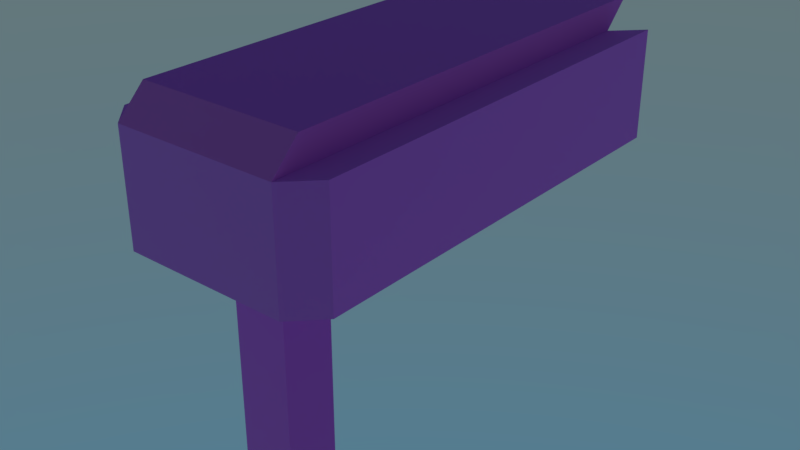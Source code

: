 # Source: Pistol.blend  (saved by Blender 2.77.0; exported with 4.5.12 LTS)
import bpy
from mathutils import Matrix  # noqa: F401  (used for matrix-valued properties, if any)

bpy.ops.wm.read_factory_settings(use_empty=True)
scene = bpy.context.scene
scene.name = 'Scene'

# ---- collections
col_collection_1 = bpy.data.collections.new('Collection 1'); scene.collection.children.link(col_collection_1)

# ---- images (referenced by path relative to the original .blend; pixels are not part of the script)
import os
ASSET_DIR = os.environ.get("B2B_ASSET_DIR", "")  # directory of the original .blend (textures are referenced by path, not embedded)
HERE = os.path.dirname(os.path.abspath(__file__))  # packed textures are extracted next to this script under _unpacked/

def load_image(name, relpath, width, height, colorspace="sRGB"):
    """Load a texture the original file referenced (path relative to the .blend, or extracted next to this script)."""
    p = next((c for c in (os.path.join(HERE, relpath), os.path.join(ASSET_DIR, relpath)) if relpath and os.path.exists(c)), "")
    if p:
        img = bpy.data.images.load(p, check_existing=True)
        img.name = name
    else:  # same state as the original file: an image datablock whose file is absent (Cycles renders it pink)
        img = bpy.data.images.new(name, width, height)
        img.source = "FILE"
        img.filepath = "//" + (relpath or name)
    img.colorspace_settings.name = colorspace
    return img
img_metalbase0121_9_s_spec_png = load_image('metalbase0121_9_s_spec.png', 'metalbase0121_9_s_spec.png', 1024, 1024, 'sRGB')
img_metalpainted0048_1_s_jpg = load_image('MetalPainted0048_1_S.jpg', 'MetalPainted0048_1_S.jpg', 1024, 1024, 'sRGB')
img_metalbase0121_9_s_jpg = load_image('metalbase0121_9_s.jpg', 'metalbase0121_9_s.jpg', 1024, 1024, 'sRGB')
img_metalbase0121_9_s_nrm_png = load_image('metalbase0121_9_s_nrm.png', 'metalbase0121_9_s_nrm.png', 1024, 1024, 'Non-Color')
img_metalpainted0048_displacement_jpg = load_image('MetalPainted0048 displacement.jpg', 'MetalPainted0048 displacement.jpg', 1024, 1024, 'sRGB')

# ---- materials (node trees are filled in below, after node groups)
mat_material_001 = bpy.data.materials.new('Material.001')
mat_material_001.alpha_threshold = 0.0
mat_material_001.roughness = 0.5

# ---- material node trees
mat_material_001.use_nodes = True; mat_material_001.node_tree.nodes.clear()
_N = mat_material_001.node_tree.nodes; _L = mat_material_001.node_tree.links
n0 = _N.new('ShaderNodeBsdfDiffuse'); n0.name = 'Diffuse BSDF'; n0.location = (-202, 375)
n1 = _N.new('ShaderNodeBsdfAnisotropic'); n1.name = 'Glossy BSDF'; n1.location = (-200, 215)
n1.distribution = 'GGX'
n1.inputs[1].default_value = 1.0
n2 = _N.new('ShaderNodeMixShader'); n2.name = 'Mix Shader'; n2.location = (71, 244)
n3 = _N.new('ShaderNodeValToRGB'); n3.name = 'ColorRamp'; n3.location = (-350, 689)
while len(n3.color_ramp.elements) > 1: n3.color_ramp.elements.remove(n3.color_ramp.elements[-1])
n3.color_ramp.elements[0].position = 0.0; n3.color_ramp.elements[0].color = (1.0, 1.0, 1.0, 1.0)
_e = n3.color_ramp.elements.new(0.5227); _e.color = (0.0, 0.0, 0.0, 1.0)
n4 = _N.new('ShaderNodeNormalMap'); n4.name = 'Normal Map'; n4.location = (-504, 263)
n4.inputs[0].default_value = 0.2
n5 = _N.new('ShaderNodeTexImage'); n5.name = 'Image Texture.002'; n5.location = (-562, 718)
n5.width = 140
n5.image = img_metalbase0121_9_s_spec_png
n6 = _N.new('ShaderNodeTexImage'); n6.name = 'Image Texture'; n6.location = (-1044, 366)
n6.width = 140
n6.image = img_metalpainted0048_1_s_jpg
n7 = _N.new('ShaderNodeTexImage'); n7.name = 'Image Texture.001'; n7.location = (-1060, 699)
n7.width = 140
n7.image = img_metalbase0121_9_s_jpg
n8 = _N.new('ShaderNodeMix'); n8.name = 'Mix'; n8.location = (-645, 405)
n8.data_type = 'RGBA'
n9 = _N.new('ShaderNodeAttribute'); n9.name = 'Attribute'; n9.location = (-850, 732)
n9.attribute_name = 'col'
n10 = _N.new('ShaderNodeTexImage'); n10.name = 'Image Texture.003'; n10.location = (-829, 166)
n10.width = 140
n10.image = img_metalbase0121_9_s_nrm_png
n11 = _N.new('ShaderNodeTexImage'); n11.name = 'Image Texture.004'; n11.location = (-262, -47)
n11.width = 140
n11.image = img_metalpainted0048_displacement_jpg
n12 = _N.new('ShaderNodeMath'); n12.name = 'Math'; n12.location = (89, 42)
n12.operation = 'MULTIPLY'
n13 = _N.new('ShaderNodeOutputMaterial'); n13.name = 'Material Output'; n13.location = (300, 300)
n14 = _N.new('ShaderNodeDisplacement'); n14.name = 'Displacement'; n14.location = (0, 0)
n14.inputs[1].default_value = 0.0
n14.inputs[2].default_value = 0.1
_L.new(n0.outputs[0], n2.inputs[1])
_L.new(n2.outputs[0], n13.inputs[0])
_L.new(n1.outputs[0], n2.inputs[2])
_L.new(n3.outputs[0], n2.inputs[0])
_L.new(n4.outputs[0], n1.inputs[4])
_L.new(n4.outputs[0], n0.inputs[2])
_L.new(n5.outputs[0], n3.inputs[0])
_L.new(n7.outputs[0], n8.inputs[6])
_L.new(n6.outputs[0], n8.inputs[7])
_L.new(n8.outputs[2], n0.inputs[0])
_L.new(n9.outputs[0], n8.inputs[0])
_L.new(n10.outputs[0], n4.inputs[1])
_L.new(n11.outputs[0], n12.inputs[1])
_L.new(n12.outputs[0], n14.inputs[0])
_L.new(n14.outputs[0], n13.inputs[2])
n13.is_active_output = True

# ---- world
world_world = bpy.data.worlds.new('World'); scene.world = world_world
world_world.use_nodes = True; world_world.node_tree.nodes.clear()
_N = world_world.node_tree.nodes; _L = world_world.node_tree.links
n0 = _N.new('ShaderNodeOutputWorld'); n0.name = 'World Output'; n0.location = (300, 300)
n1 = _N.new('ShaderNodeBackground'); n1.name = 'Background'; n1.location = (10, 300)
n2 = _N.new('ShaderNodeTexSky'); n2.name = 'Sky Texture'; n2.location = (-190, 300)
n2.sky_type = 'HOSEK_WILKIE'
n2.sun_elevation = 1.571
_L.new(n1.outputs[0], n0.inputs[0])
_L.new(n2.outputs[0], n1.inputs[0])
n0.is_active_output = True
world_world.color = (0.05088, 0.05088, 0.05088)
world_world.use_sun_shadow = False
world_world.sun_shadow_jitter_overblur = 0.0
world_world.cycles.sampling_method = 'MANUAL'

# ---- meshes
me_cube_001 = bpy.data.meshes.new('Cube.001')
me_cube_001.from_pydata([(-1.0, -1.0, -1.0), (-1.0, -1.0, 1.0), (-1.0, 1.0, -1.0), (-1.0, 1.0, 1.0), (1.0, -1.0, -1.0), (1.0, -1.0, 1.0), (1.0, 1.0, -1.0), (1.0, 1.0, 1.0), (-1.0, -0.875, 1.5), (-1.0, 1.125, 1.5), (1.0, -0.875, 1.5), (1.0, 1.125, 1.5), (-1.333, -0.875, -1.0), (-1.333, -0.875, 1.0), (-1.333, 1.125, 1.0), (-1.333, 1.125, -1.0), (1.333, 1.125, 1.0), (1.333, 1.125, -1.0), (1.333, -0.875, 1.0), (1.333, -0.875, -1.0)], [], [(3, 2, 15, 14), (3, 7, 6, 2), (4, 6, 17, 19), (5, 1, 0, 4), (0, 2, 6, 4), (7, 3, 9, 11), (10, 11, 9, 8), (5, 7, 11, 10), (3, 1, 8, 9), (1, 5, 10, 8), (13, 14, 15, 12), (0, 1, 13, 12), (2, 0, 12, 15), (1, 3, 14, 13), (16, 18, 19, 17), (7, 5, 18, 16), (6, 7, 16, 17), (5, 4, 19, 18)])
_uv = me_cube_001.uv_layers.new(name='UVMap')
_uv.uv.foreach_set('vector', [0.466, 0.35, 0.7751, 0.35, 0.7739, 0.4, 0.4648, 0.4, 0.466, 0.35, 0.466, 0.05, 0.7751, 0.05, 0.7751, 0.35, 0.329, 0.45, 0.01935, 0.45, 0.0, 0.4, 0.3097, 0.4, 0.07848, 0.35, 0.07848, 0.05, 0.3875, 0.05, 0.3875, 0.35, 0.329, 0.75, 0.01935, 0.75, 0.01935, 0.45, 0.329, 0.45, 0.466, 0.05, 0.466, 0.35, 0.3875, 0.35, 0.3875, 0.05, 0.6387, 0.7, 0.6387, 1.0, 0.329, 1.0, 0.329, 0.7, 0.9299, 0.0, 0.9299, 0.3, 0.8525, 0.3187, 0.8525, 0.01875, 0.8525, 0.01875, 0.8525, 0.3187, 0.7751, 0.3, 0.7751, 0.0, 0.07848, 0.05, 0.07848, 0.35, 3.692e-08, 0.35, 0.0, 0.05, 0.6387, 0.7, 0.6387, 0.4, 0.9484, 0.4, 0.9484, 0.7, 0.3875, 0.05, 0.07848, 0.05, 0.07727, 3.576e-08, 0.3863, 0.0, 0.01935, 0.75, 0.329, 0.75, 0.3097, 0.8, 3.692e-08, 0.8, 0.9484, 0.7187, 0.9484, 0.4188, 1.0, 0.4, 1.0, 0.7, 0.329, 0.7, 0.329, 0.4, 0.6387, 0.4, 0.6387, 0.7, 0.9815, 0.01875, 0.9815, 0.3187, 0.9299, 0.3, 0.9299, 0.0, 0.7751, 0.05, 0.466, 0.05, 0.4648, 7.153e-08, 0.7739, 0.0, 0.07848, 0.35, 0.3875, 0.35, 0.3863, 0.4, 0.07727, 0.4])
_ca = me_cube_001.color_attributes.new('Col', 'BYTE_COLOR', 'CORNER')
_ca.data.foreach_set('color', [0.0, 0.0, 0.0, 1.0, 0.002428, 0.002428, 0.002428, 1.0, 1.0, 1.0, 1.0, 1.0, 0.491, 0.491, 0.491, 1.0, 0.0, 0.0, 0.0, 1.0, 0.0, 0.0, 0.0, 1.0, 0.002428, 0.002428, 0.002428, 1.0, 0.002428, 0.002428, 0.002428, 1.0, 0.0356, 0.0356, 0.0356, 1.0, 0.002428, 0.002428, 0.002428, 1.0, 1.0, 1.0, 1.0, 1.0, 0.9047, 0.9047, 0.9047, 1.0, 0.004025, 0.004025, 0.004025, 1.0, 0.004025, 0.004025, 0.004025, 1.0, 0.0356, 0.0356, 0.0356, 1.0, 0.0356, 0.0356, 0.0356, 1.0, 0.0356, 0.0356, 0.0356, 1.0, 0.002428, 0.002428, 0.002428, 1.0, 0.002428, 0.002428, 0.002428, 1.0, 0.0356, 0.0356, 0.0356, 1.0, 0.0, 0.0, 0.0, 1.0, 0.0, 0.0, 0.0, 1.0, 0.4564, 0.4564, 0.4564, 1.0, 0.4564, 0.4564, 0.4564, 1.0, 0.6445, 0.6445, 0.6445, 1.0, 0.4564, 0.4564, 0.4564, 1.0, 0.4564, 0.4564, 0.4564, 1.0, 0.6445, 0.6445, 0.6445, 1.0, 0.004025, 0.004025, 0.004025, 1.0, 0.0, 0.0, 0.0, 1.0, 0.4564, 0.4564, 0.4564, 1.0, 0.6445, 0.6445, 0.6445, 1.0, 0.0, 0.0, 0.0, 1.0, 0.004025, 0.004025, 0.004025, 1.0, 0.6445, 0.6445, 0.6445, 1.0, 0.4564, 0.4564, 0.4564, 1.0, 0.004025, 0.004025, 0.004025, 1.0, 0.004025, 0.004025, 0.004025, 1.0, 0.6445, 0.6445, 0.6445, 1.0, 0.6445, 0.6445, 0.6445, 1.0, 0.5776, 0.5776, 0.5776, 1.0, 0.491, 0.491, 0.491, 1.0, 1.0, 1.0, 1.0, 1.0, 0.9047, 0.9047, 0.9047, 1.0, 0.0356, 0.0356, 0.0356, 1.0, 0.004025, 0.004025, 0.004025, 1.0, 0.5776, 0.5776, 0.5776, 1.0, 0.9047, 0.9047, 0.9047, 1.0, 0.002428, 0.002428, 0.002428, 1.0, 0.0356, 0.0356, 0.0356, 1.0, 0.9047, 0.9047, 0.9047, 1.0, 1.0, 1.0, 1.0, 1.0, 0.004025, 0.004025, 0.004025, 1.0, 0.0, 0.0, 0.0, 1.0, 0.491, 0.491, 0.491, 1.0, 0.5776, 0.5776, 0.5776, 1.0, 0.491, 0.491, 0.491, 1.0, 0.5776, 0.5776, 0.5776, 1.0, 0.9047, 0.9047, 0.9047, 1.0, 1.0, 1.0, 1.0, 1.0, 0.0, 0.0, 0.0, 1.0, 0.004025, 0.004025, 0.004025, 1.0, 0.5776, 0.5776, 0.5776, 1.0, 0.491, 0.491, 0.491, 1.0, 0.002428, 0.002428, 0.002428, 1.0, 0.0, 0.0, 0.0, 1.0, 0.491, 0.491, 0.491, 1.0, 1.0, 1.0, 1.0, 1.0, 0.004025, 0.004025, 0.004025, 1.0, 0.0356, 0.0356, 0.0356, 1.0, 0.9047, 0.9047, 0.9047, 1.0, 0.5776, 0.5776, 0.5776, 1.0])
me_cube_001.materials.append(mat_material_001)
me_cube_001.use_remesh_preserve_volume = False
me_cube_001.use_remesh_preserve_attributes = False
me_cube_001.use_mirror_vertex_groups = False
me_cube_001.update()
me_cube = bpy.data.meshes.new('Cube')
me_cube.from_pydata([(1.0, 1.0, -1.0), (1.0, -1.0, -1.0), (-1.0, -1.0, -1.0), (-1.0, 1.0, -1.0), (1.0, 1.0, 1.0), (1.0, -1.0, 1.0), (-1.0, -1.0, 1.0), (-1.0, 1.0, 1.0), (0.3333, 1.0, -1.0), (-0.3333, 1.0, -1.0), (1.0, 1.0, -0.3333), (1.0, 1.0, 0.3333), (-1.0, 1.0, -0.3333), (-1.0, 1.0, 0.3333), (0.3333, 1.0, 1.0), (-0.3333, 1.0, 1.0), (0.3333, 1.0, 0.3333), (-0.3333, 1.0, 0.3333), (0.3333, 1.0, -0.3333), (-0.3333, 1.0, -0.3333), (0.3333, 4.0, 1.0), (-0.3333, 4.0, 1.0), (0.3333, 4.0, 0.3333), (-0.3333, 4.0, 0.3333), (0.3333, 1.0, 0.5556), (0.3333, 1.0, 0.7778), (0.3333, 4.0, 0.5556), (0.3333, 4.0, 0.7778), (0.3333, 2.0, 1.0), (0.3333, 3.0, 1.0), (0.3333, 2.0, 0.3333), (0.3333, 3.0, 0.3333), (0.3333, 2.0, 0.7778), (0.3333, 3.0, 0.7778), (0.3333, 2.0, 0.5556), (0.3333, 3.0, 0.5556), (-0.3333, 1.0, 0.5556), (-0.3333, 1.0, 0.7778), (-0.3333, 4.0, 0.5556), (-0.3333, 4.0, 0.7778), (-0.3333, 2.0, 1.0), (-0.3333, 3.0, 1.0), (-0.3333, 3.0, 0.3333), (-0.3333, 2.0, 0.3333), (-0.3333, 2.0, 0.5556), (-0.3333, 3.0, 0.5556), (-0.3333, 2.0, 0.7778), (-0.3333, 3.0, 0.7778)], [], [(0, 1, 2, 3, 9, 8), (4, 14, 15, 7, 6, 5), (0, 10, 11, 4, 5, 1), (1, 5, 6, 2), (2, 6, 7, 13, 12, 3), (19, 9, 3, 12), (15, 37, 36, 17, 13, 7), (17, 19, 12, 13), (4, 11, 16, 24, 25, 14), (47, 41, 21, 39), (11, 10, 18, 16), (16, 18, 19, 17), (10, 0, 8, 18), (18, 8, 9, 19), (20, 27, 26, 22, 23, 38, 39, 21), (15, 14, 28, 29, 20, 21, 41, 40), (35, 31, 22, 26), (16, 17, 43, 42, 23, 22, 31, 30), (29, 33, 27, 20), (33, 35, 26, 27), (14, 25, 32, 28), (28, 32, 33, 29), (25, 24, 34, 32), (24, 16, 30, 34), (34, 30, 31, 35), (42, 45, 38, 23), (45, 47, 39, 38), (17, 36, 44, 43), (43, 44, 45, 42), (36, 37, 46, 44), (37, 15, 40, 46), (46, 40, 41, 47), (35, 45, 44, 34), (33, 32, 46, 47), (35, 33, 47, 45), (34, 44, 46, 32)])
_uv = me_cube.uv_layers.new(name='UVMap')
_uv.uv.foreach_set('vector', [0.6, 0.2857, 0.9, 0.2857, 0.9, 0.5714, 0.6, 0.5714, 0.6, 0.4762, 0.6, 0.381, 0.0, 0.4286, 0.1, 0.4286, 0.2, 0.4286, 0.3, 0.4286, 0.3, 0.7143, 8.047e-08, 0.7143, 0.6, 0.5714, 0.5, 0.5714, 0.4, 0.5714, 0.3, 0.5714, 0.3, 0.2857, 0.6, 0.2857, 0.6, 0.8571, 0.3, 0.8571, 0.3, 0.5714, 0.6, 0.5714, 0.6, 0.2857, 0.3, 0.2857, 0.3, 7.663e-08, 0.4, 5.96e-08, 0.5, 3.406e-08, 0.6, 0.0, 0.8, 0.09524, 0.8, 1.703e-08, 0.9, 0.0, 0.9, 0.09524, 0.8, 0.2857, 0.8, 0.254, 0.8, 0.2222, 0.8, 0.1905, 0.9, 0.1905, 0.9, 0.2857, 0.8, 0.1905, 0.8, 0.09524, 0.9, 0.09524, 0.9, 0.1905, 0.6, 0.2857, 0.6, 0.1905, 0.7, 0.1905, 0.7, 0.2222, 0.7, 0.254, 0.7, 0.2857, 0.6667, 0.8571, 0.7, 0.8571, 0.7, 1.0, 0.6667, 1.0, 0.6, 0.1905, 0.6, 0.09524, 0.7, 0.09524, 0.7, 0.1905, 0.7, 0.1905, 0.7, 0.09524, 0.8, 0.09524, 0.8, 0.1905, 0.6, 0.09524, 0.6, 3.406e-08, 0.7, 1.703e-08, 0.7, 0.09524, 0.7, 0.09524, 0.7, 1.703e-08, 0.8, 1.703e-08, 0.8, 0.09524, 0.2, 0.7143, 0.2, 0.746, 0.2, 0.7778, 0.2, 0.8095, 0.1, 0.8095, 0.1, 0.7778, 0.1, 0.746, 0.1, 0.7143, 0.2, 0.4286, 0.1, 0.4286, 0.1, 0.2857, 0.1, 0.1429, 0.1, 0.0, 0.2, 3.406e-08, 0.2, 0.1429, 0.2, 0.2857, 0.9667, 0.7143, 1.0, 0.7143, 1.0, 0.8571, 0.9667, 0.8571, 0.9, 2.554e-08, 1.0, 0.0, 1.0, 0.1429, 1.0, 0.2857, 1.0, 0.4286, 0.9, 0.4286, 0.9, 0.2857, 0.9, 0.1429, 0.9, 0.7143, 0.9333, 0.7143, 0.9333, 0.8571, 0.9, 0.8571, 0.9333, 0.7143, 0.9667, 0.7143, 0.9667, 0.8571, 0.9333, 0.8571, 0.9, 0.4286, 0.9333, 0.4286, 0.9333, 0.5714, 0.9, 0.5714, 0.9, 0.5714, 0.9333, 0.5714, 0.9333, 0.7143, 0.9, 0.7143, 0.9333, 0.4286, 0.9667, 0.4286, 0.9667, 0.5714, 0.9333, 0.5714, 0.9667, 0.4286, 1.0, 0.4286, 1.0, 0.5714, 0.9667, 0.5714, 0.9667, 0.5714, 1.0, 0.5714, 1.0, 0.7143, 0.9667, 0.7143, 0.6, 0.8571, 0.6333, 0.8571, 0.6333, 1.0, 0.6, 1.0, 0.6333, 0.8571, 0.6667, 0.8571, 0.6667, 1.0, 0.6333, 1.0, 0.6, 0.5714, 0.6333, 0.5714, 0.6333, 0.7143, 0.6, 0.7143, 0.6, 0.7143, 0.6333, 0.7143, 0.6333, 0.8571, 0.6, 0.8571, 0.6333, 0.5714, 0.6667, 0.5714, 0.6667, 0.7143, 0.6333, 0.7143, 0.6667, 0.5714, 0.7, 0.5714, 0.7, 0.7143, 0.6667, 0.7143, 0.6667, 0.7143, 0.7, 0.7143, 0.7, 0.8571, 0.6667, 0.8571, 0.8, 0.7143, 0.7, 0.7143, 0.7, 0.5714, 0.8, 0.5714, 0.1, 0.7143, 0.1, 0.8571, 0.0, 0.8571, 0.0, 0.7143, 0.8333, 0.6667, 0.8, 0.6667, 0.8, 0.5714, 0.8333, 0.5714, 0.8333, 0.6667, 0.8333, 0.7619, 0.8, 0.7619, 0.8, 0.6667])
_ca = me_cube.color_attributes.new('Col', 'BYTE_COLOR', 'CORNER')
_ca.data.foreach_set('color', [0.5089, 0.5089, 0.5089, 1.0, 1.0, 1.0, 1.0, 1.0, 1.0, 1.0, 1.0, 1.0, 0.5089, 0.5089, 0.5089, 1.0, 0.2462, 0.2462, 0.2462, 1.0, 0.2462, 0.2462, 0.2462, 1.0, 0.4621, 0.4621, 0.4621, 1.0, 0.1413, 0.1413, 0.1413, 1.0, 0.1413, 0.1413, 0.1413, 1.0, 0.4621, 0.4621, 0.4621, 1.0, 1.0, 1.0, 1.0, 1.0, 1.0, 1.0, 1.0, 1.0, 0.5089, 0.5089, 0.5089, 1.0, 0.2462, 0.2462, 0.2462, 1.0, 0.1878, 0.1878, 0.1878, 1.0, 0.4621, 0.4621, 0.4621, 1.0, 1.0, 1.0, 1.0, 1.0, 1.0, 1.0, 1.0, 1.0, 1.0, 1.0, 1.0, 1.0, 1.0, 1.0, 1.0, 1.0, 1.0, 1.0, 1.0, 1.0, 1.0, 1.0, 1.0, 1.0, 1.0, 1.0, 1.0, 1.0, 1.0, 1.0, 1.0, 1.0, 0.4621, 0.4621, 0.4621, 1.0, 0.1878, 0.1878, 0.1878, 1.0, 0.2462, 0.2462, 0.2462, 1.0, 0.5089, 0.5089, 0.5089, 1.0, 0.04667, 0.04667, 0.04667, 1.0, 0.2462, 0.2462, 0.2462, 1.0, 0.5089, 0.5089, 0.5089, 1.0, 0.2462, 0.2462, 0.2462, 1.0, 0.1413, 0.1413, 0.1413, 1.0, 0.01161, 0.01161, 0.01161, 1.0, 0.0, 0.0, 0.0, 1.0, 0.016, 0.016, 0.016, 1.0, 0.1878, 0.1878, 0.1878, 1.0, 0.4621, 0.4621, 0.4621, 1.0, 0.016, 0.016, 0.016, 1.0, 0.04667, 0.04667, 0.04667, 1.0, 0.2462, 0.2462, 0.2462, 1.0, 0.1878, 0.1878, 0.1878, 1.0, 0.4621, 0.4621, 0.4621, 1.0, 0.1878, 0.1878, 0.1878, 1.0, 0.016, 0.016, 0.016, 1.0, 0.0, 0.0, 0.0, 1.0, 0.01161, 0.01161, 0.01161, 1.0, 0.1413, 0.1413, 0.1413, 1.0, 0.1559, 0.1559, 0.1559, 1.0, 0.3095, 0.3095, 0.3095, 1.0, 0.5089, 0.5089, 0.5089, 1.0, 0.3095, 0.3095, 0.3095, 1.0, 0.1878, 0.1878, 0.1878, 1.0, 0.2462, 0.2462, 0.2462, 1.0, 0.04667, 0.04667, 0.04667, 1.0, 0.016, 0.016, 0.016, 1.0, 0.016, 0.016, 0.016, 1.0, 0.04667, 0.04667, 0.04667, 1.0, 0.04667, 0.04667, 0.04667, 1.0, 0.016, 0.016, 0.016, 1.0, 0.2462, 0.2462, 0.2462, 1.0, 0.5089, 0.5089, 0.5089, 1.0, 0.2462, 0.2462, 0.2462, 1.0, 0.04667, 0.04667, 0.04667, 1.0, 0.04667, 0.04667, 0.04667, 1.0, 0.2462, 0.2462, 0.2462, 1.0, 0.2462, 0.2462, 0.2462, 1.0, 0.04667, 0.04667, 0.04667, 1.0, 0.5089, 0.5089, 0.5089, 1.0, 0.3095, 0.3095, 0.3095, 1.0, 0.3095, 0.3095, 0.3095, 1.0, 0.5089, 0.5089, 0.5089, 1.0, 0.5089, 0.5089, 0.5089, 1.0, 0.3095, 0.3095, 0.3095, 1.0, 0.3095, 0.3095, 0.3095, 1.0, 0.5089, 0.5089, 0.5089, 1.0, 0.1413, 0.1413, 0.1413, 1.0, 0.1413, 0.1413, 0.1413, 1.0, 0.159, 0.159, 0.159, 1.0, 0.3095, 0.3095, 0.3095, 1.0, 0.5089, 0.5089, 0.5089, 1.0, 0.5089, 0.5089, 0.5089, 1.0, 0.3095, 0.3095, 0.3095, 1.0, 0.159, 0.159, 0.159, 1.0, 0.1559, 0.1559, 0.1559, 1.0, 0.3095, 0.3095, 0.3095, 1.0, 0.5089, 0.5089, 0.5089, 1.0, 0.3095, 0.3095, 0.3095, 1.0, 0.016, 0.016, 0.016, 1.0, 0.016, 0.016, 0.016, 1.0, 0.08438, 0.08438, 0.08438, 1.0, 0.3095, 0.3095, 0.3095, 1.0, 0.5089, 0.5089, 0.5089, 1.0, 0.5089, 0.5089, 0.5089, 1.0, 0.3095, 0.3095, 0.3095, 1.0, 0.08438, 0.08438, 0.08438, 1.0, 0.3095, 0.3095, 0.3095, 1.0, 0.1559, 0.1559, 0.1559, 1.0, 0.3095, 0.3095, 0.3095, 1.0, 0.5089, 0.5089, 0.5089, 1.0, 0.1559, 0.1559, 0.1559, 1.0, 0.1559, 0.1559, 0.1559, 1.0, 0.3095, 0.3095, 0.3095, 1.0, 0.3095, 0.3095, 0.3095, 1.0, 0.1413, 0.1413, 0.1413, 1.0, 0.01161, 0.01161, 0.01161, 1.0, 0.0865, 0.0865, 0.0865, 1.0, 0.159, 0.159, 0.159, 1.0, 0.159, 0.159, 0.159, 1.0, 0.0865, 0.0865, 0.0865, 1.0, 0.1559, 0.1559, 0.1559, 1.0, 0.3095, 0.3095, 0.3095, 1.0, 0.01161, 0.01161, 0.01161, 1.0, 0.0, 0.0, 0.0, 1.0, 0.0865, 0.0865, 0.0865, 1.0, 0.0865, 0.0865, 0.0865, 1.0, 0.0, 0.0, 0.0, 1.0, 0.016, 0.016, 0.016, 1.0, 0.08438, 0.08438, 0.08438, 1.0, 0.0865, 0.0865, 0.0865, 1.0, 0.0865, 0.0865, 0.0865, 1.0, 0.08438, 0.08438, 0.08438, 1.0, 0.3095, 0.3095, 0.3095, 1.0, 0.1559, 0.1559, 0.1559, 1.0, 0.3095, 0.3095, 0.3095, 1.0, 0.1559, 0.1559, 0.1559, 1.0, 0.3095, 0.3095, 0.3095, 1.0, 0.5089, 0.5089, 0.5089, 1.0, 0.1559, 0.1559, 0.1559, 1.0, 0.1559, 0.1559, 0.1559, 1.0, 0.3095, 0.3095, 0.3095, 1.0, 0.3095, 0.3095, 0.3095, 1.0, 0.016, 0.016, 0.016, 1.0, 0.0, 0.0, 0.0, 1.0, 0.0865, 0.0865, 0.0865, 1.0, 0.08438, 0.08438, 0.08438, 1.0, 0.08438, 0.08438, 0.08438, 1.0, 0.0865, 0.0865, 0.0865, 1.0, 0.1559, 0.1559, 0.1559, 1.0, 0.3095, 0.3095, 0.3095, 1.0, 0.0, 0.0, 0.0, 1.0, 0.01161, 0.01161, 0.01161, 1.0, 0.0865, 0.0865, 0.0865, 1.0, 0.0865, 0.0865, 0.0865, 1.0, 0.01161, 0.01161, 0.01161, 1.0, 0.1413, 0.1413, 0.1413, 1.0, 0.159, 0.159, 0.159, 1.0, 0.0865, 0.0865, 0.0865, 1.0, 0.0865, 0.0865, 0.0865, 1.0, 0.159, 0.159, 0.159, 1.0, 0.3095, 0.3095, 0.3095, 1.0, 0.1559, 0.1559, 0.1559, 1.0, 0.1559, 0.1559, 0.1559, 1.0, 0.1559, 0.1559, 0.1559, 1.0, 0.0865, 0.0865, 0.0865, 1.0, 0.0865, 0.0865, 0.0865, 1.0, 0.1559, 0.1559, 0.1559, 1.0, 0.0865, 0.0865, 0.0865, 1.0, 0.0865, 0.0865, 0.0865, 1.0, 0.1559, 0.1559, 0.1559, 1.0, 0.1559, 0.1559, 0.1559, 1.0, 0.1559, 0.1559, 0.1559, 1.0, 0.1559, 0.1559, 0.1559, 1.0, 0.1559, 0.1559, 0.1559, 1.0, 0.0865, 0.0865, 0.0865, 1.0, 0.0865, 0.0865, 0.0865, 1.0, 0.0865, 0.0865, 0.0865, 1.0, 0.0865, 0.0865, 0.0865, 1.0])
me_cube.materials.append(mat_material_001)
me_cube.use_remesh_preserve_volume = False
me_cube.use_remesh_preserve_attributes = False
me_cube.use_mirror_vertex_groups = False
me_cube.update()

# ---- objects
ob_cube_001 = bpy.data.objects.new('Cube.001', me_cube_001)
ob_cube = bpy.data.objects.new('Cube', me_cube)

# ---- transforms, parenting, visibility, modifiers, constraints
ob_cube_001.location = (0.0, 5.0, 10.0)
ob_cube_001.scale = (3.0, 8.0, 2.0)
ob_cube_001.lineart.crease_threshold = 0.0
ob_cube.location = (0.0, 0.0, 4.0)
ob_cube.scale = (1.0, 1.0, 4.0)
ob_cube.lock_rotations_4d = False
ob_cube.empty_display_type = 'ARROWS'
ob_cube.lineart.crease_threshold = 0.0

# ---- collection membership
col_collection_1.objects.link(ob_cube_001)
col_collection_1.objects.link(ob_cube)

# ---- scene / render settings (as saved in the file)
scene.frame_start = 1; scene.frame_end = 250; scene.frame_set(2)
scene.render.engine = 'CYCLES'
scene.render.resolution_percentage = 50
scene.render.dither_intensity = 0.0
scene.cycles.use_denoising = False
scene.cycles.samples = 128
scene.cycles.sampling_pattern = 'TABULATED_SOBOL'
scene.cycles.light_sampling_threshold = 0.0
scene.cycles.use_adaptive_sampling = False
scene.cycles.use_light_tree = False
scene.cycles.blur_glossy = 0.0
scene.cycles.sample_clamp_indirect = 0.0
scene.view_settings.view_transform = 'Standard'
bpy.context.view_layer.update()

# ---- added for rendering (the .blend has no active camera): camera
cam_auto = bpy.data.cameras.new('AutoCamera')
cam_auto.lens = 50.0
cam_auto.sensor_width = 36.0
cam_auto.clip_end = 1000.0
ob_auto_camera = bpy.data.objects.new('AutoCamera', cam_auto)
scene.collection.objects.link(ob_auto_camera)
ob_auto_camera.location = (21.1389, -19.8667, 23.4111)
ob_auto_camera.rotation_euler = (1.09748, -7.21219e-08, 0.694738)
scene.camera = ob_auto_camera
bpy.context.view_layer.update()
